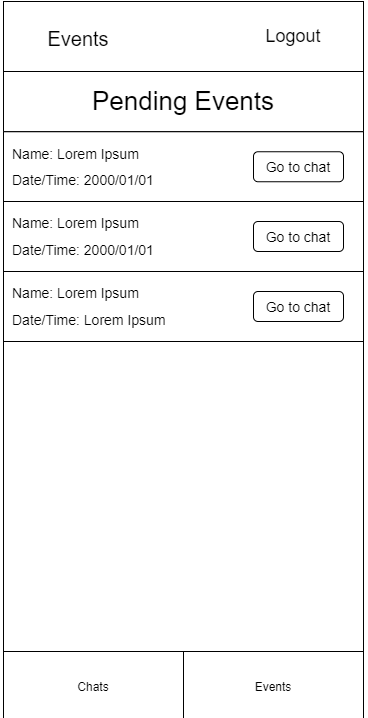

The diagram above was exported from draw.io. Its source (the exported page's mxGraphModel, read from the mxfile embedded in the PNG):
<mxGraphModel dx="1483" dy="781" grid="1" gridSize="10" guides="1" tooltips="1" connect="1" arrows="1" fold="1" page="1" pageScale="1" pageWidth="827" pageHeight="2000" math="0" shadow="0">
  <root>
    <mxCell id="0" />
    <mxCell id="1" parent="0" />
    <mxCell id="2" value="" style="rounded=0;whiteSpace=wrap;html=1;rotation=-180;direction=south;" vertex="1" parent="1">
      <mxGeometry x="410" y="800" width="360" height="720" as="geometry" />
    </mxCell>
    <mxCell id="3" value="Events" style="rounded=0;whiteSpace=wrap;html=1;" vertex="1" parent="1">
      <mxGeometry x="590" y="1450" width="180" height="70" as="geometry" />
    </mxCell>
    <mxCell id="4" value="Chats" style="rounded=0;whiteSpace=wrap;html=1;" vertex="1" parent="1">
      <mxGeometry x="410" y="1450" width="180" height="70" as="geometry" />
    </mxCell>
    <mxCell id="5" value="" style="rounded=0;whiteSpace=wrap;html=1;" vertex="1" parent="1">
      <mxGeometry x="410" y="800" width="360" height="70" as="geometry" />
    </mxCell>
    <mxCell id="6" value="&lt;font style=&quot;font-size: 18px&quot;&gt;Logout&lt;/font&gt;" style="text;html=1;strokeColor=none;fillColor=none;align=center;verticalAlign=middle;whiteSpace=wrap;rounded=0;" vertex="1" parent="1">
      <mxGeometry x="680" y="825" width="40" height="20" as="geometry" />
    </mxCell>
    <mxCell id="7" value="&lt;font style=&quot;font-size: 20px&quot;&gt;Events&lt;/font&gt;" style="text;html=1;strokeColor=none;fillColor=none;align=center;verticalAlign=middle;whiteSpace=wrap;rounded=0;" vertex="1" parent="1">
      <mxGeometry x="465" y="827" width="40" height="20" as="geometry" />
    </mxCell>
    <mxCell id="8" value="&lt;font style=&quot;font-size: 26px&quot;&gt;Pending Events&lt;/font&gt;" style="rounded=0;whiteSpace=wrap;html=1;" vertex="1" parent="1">
      <mxGeometry x="410" y="870" width="360" height="60" as="geometry" />
    </mxCell>
    <mxCell id="9" value="" style="group" connectable="0" vertex="1" parent="1">
      <mxGeometry x="410" y="930.25" width="360" height="70" as="geometry" />
    </mxCell>
    <mxCell id="10" value="" style="rounded=0;whiteSpace=wrap;html=1;" vertex="1" parent="9">
      <mxGeometry width="360" height="70" as="geometry" />
    </mxCell>
    <mxCell id="11" value="&lt;font style=&quot;font-size: 14px&quot;&gt;Name: Lorem Ipsum&lt;/font&gt;" style="text;html=1;strokeColor=none;fillColor=none;align=left;verticalAlign=middle;whiteSpace=wrap;rounded=0;fontSize=14;" vertex="1" parent="9">
      <mxGeometry x="7" y="8" width="176" height="26.5" as="geometry" />
    </mxCell>
    <mxCell id="12" value="&lt;font style=&quot;font-size: 14px&quot;&gt;Date/Time: 2000/01/01&lt;/font&gt;" style="text;html=1;strokeColor=none;fillColor=none;align=left;verticalAlign=middle;whiteSpace=wrap;rounded=0;fontSize=14;" vertex="1" parent="9">
      <mxGeometry x="7" y="34.5" width="176" height="26.5" as="geometry" />
    </mxCell>
    <mxCell id="13" value="Go to chat" style="rounded=1;whiteSpace=wrap;html=1;fontSize=14;align=center;" vertex="1" parent="9">
      <mxGeometry x="250" y="20" width="90" height="30" as="geometry" />
    </mxCell>
    <mxCell id="14" value="" style="group" connectable="0" vertex="1" parent="1">
      <mxGeometry x="410" y="1000" width="360" height="70" as="geometry" />
    </mxCell>
    <mxCell id="15" value="" style="rounded=0;whiteSpace=wrap;html=1;" vertex="1" parent="14">
      <mxGeometry width="360" height="70" as="geometry" />
    </mxCell>
    <mxCell id="16" value="&lt;font style=&quot;font-size: 14px&quot;&gt;Name: Lorem Ipsum&lt;/font&gt;" style="text;html=1;strokeColor=none;fillColor=none;align=left;verticalAlign=middle;whiteSpace=wrap;rounded=0;fontSize=14;" vertex="1" parent="14">
      <mxGeometry x="7" y="8" width="176" height="26.5" as="geometry" />
    </mxCell>
    <mxCell id="17" value="Date/Time: 2000/01/01" style="text;html=1;strokeColor=none;fillColor=none;align=left;verticalAlign=middle;whiteSpace=wrap;rounded=0;fontSize=14;" vertex="1" parent="14">
      <mxGeometry x="7" y="34.5" width="176" height="26.5" as="geometry" />
    </mxCell>
    <mxCell id="18" value="Go to chat" style="rounded=1;whiteSpace=wrap;html=1;fontSize=14;align=center;" vertex="1" parent="14">
      <mxGeometry x="250" y="20" width="90" height="30" as="geometry" />
    </mxCell>
    <mxCell id="19" value="" style="group" connectable="0" vertex="1" parent="1">
      <mxGeometry x="410" y="1070" width="360" height="70" as="geometry" />
    </mxCell>
    <mxCell id="20" value="" style="rounded=0;whiteSpace=wrap;html=1;" vertex="1" parent="19">
      <mxGeometry width="360" height="70" as="geometry" />
    </mxCell>
    <mxCell id="21" value="&lt;font style=&quot;font-size: 14px&quot;&gt;Name: Lorem Ipsum&lt;/font&gt;" style="text;html=1;strokeColor=none;fillColor=none;align=left;verticalAlign=middle;whiteSpace=wrap;rounded=0;fontSize=14;" vertex="1" parent="19">
      <mxGeometry x="7" y="8" width="176" height="26.5" as="geometry" />
    </mxCell>
    <mxCell id="22" value="&lt;font style=&quot;font-size: 14px&quot;&gt;Date/Time: Lorem Ipsum&lt;/font&gt;" style="text;html=1;strokeColor=none;fillColor=none;align=left;verticalAlign=middle;whiteSpace=wrap;rounded=0;fontSize=14;" vertex="1" parent="19">
      <mxGeometry x="7" y="34.5" width="176" height="26.5" as="geometry" />
    </mxCell>
    <mxCell id="23" value="Go to chat" style="rounded=1;whiteSpace=wrap;html=1;fontSize=14;align=center;" vertex="1" parent="19">
      <mxGeometry x="250" y="20" width="90" height="30" as="geometry" />
    </mxCell>
  </root>
</mxGraphModel>